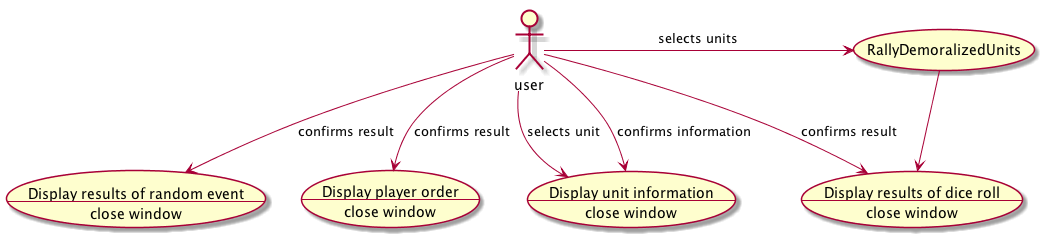

The diagram above was rendered by PlantUML. Its source (embedded in the PNG):
@startuml
usecase RollDice as "Display results of dice roll
  --
  close window"
usecase RandomEvent as "Display results of random event
  --
  close window"
usecase PlayerOrder as "Display player order
  --
  close window"

usecase RallyDemoralizedUnits
usecase DisplayUnit as "Display unit information
  --
  close window"


actor user
user --> (RollDice) : "confirms result"
user --> (RandomEvent) : "confirms result"
user --> (PlayerOrder) : "confirms result"
user --> (DisplayUnit) : "selects unit"
user --> (DisplayUnit) : "confirms information"
user -> (RallyDemoralizedUnits) : "selects units"
(RallyDemoralizedUnits) --> (RollDice)


@enduml